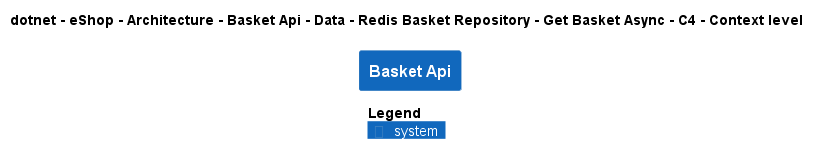

The diagram above was rendered by PlantUML. Its source (embedded in the PNG):
@startuml
!pragma layout smetana
!include ..\..\..\..\..\..\..\..\..\..\..\.c4s\C4_Context.puml

AddElementTag("c4interflow:lifecycle:new", $bgColor=green, $fontColor=#ffffff, $borderColor=green, $shadowing="False")
AddElementTag("c4interflow:lifecycle:changed", $bgColor=orange, $fontColor=#ffffff, $borderColor=orange, $shadowing="False")
AddElementTag("c4interflow:lifecycle:removed", $bgColor=red, $fontColor=#ffffff, $borderColor=red, $shadowing="False")

AddRelTag("c4interflow:lifecycle:new", $textColor=green, $lineColor=green)
AddRelTag("c4interflow:lifecycle:changed", $textColor=orange, $lineColor=orange)
AddRelTag("c4interflow:lifecycle:removed", $textColor=red, $lineColor=red)

SHOW_PERSON_PORTRAIT()
LAYOUT_TOP_DOWN()

skinparam linetype polyline

title dotnet - eShop - Architecture - Basket Api - Data - Redis Basket Repository - Get Basket Async - C4 - Context level

System(dotnet.eShop.Architecture.SoftwareSystems.BasketApi, "Basket Api", "")



SHOW_LEGEND()
@enduml